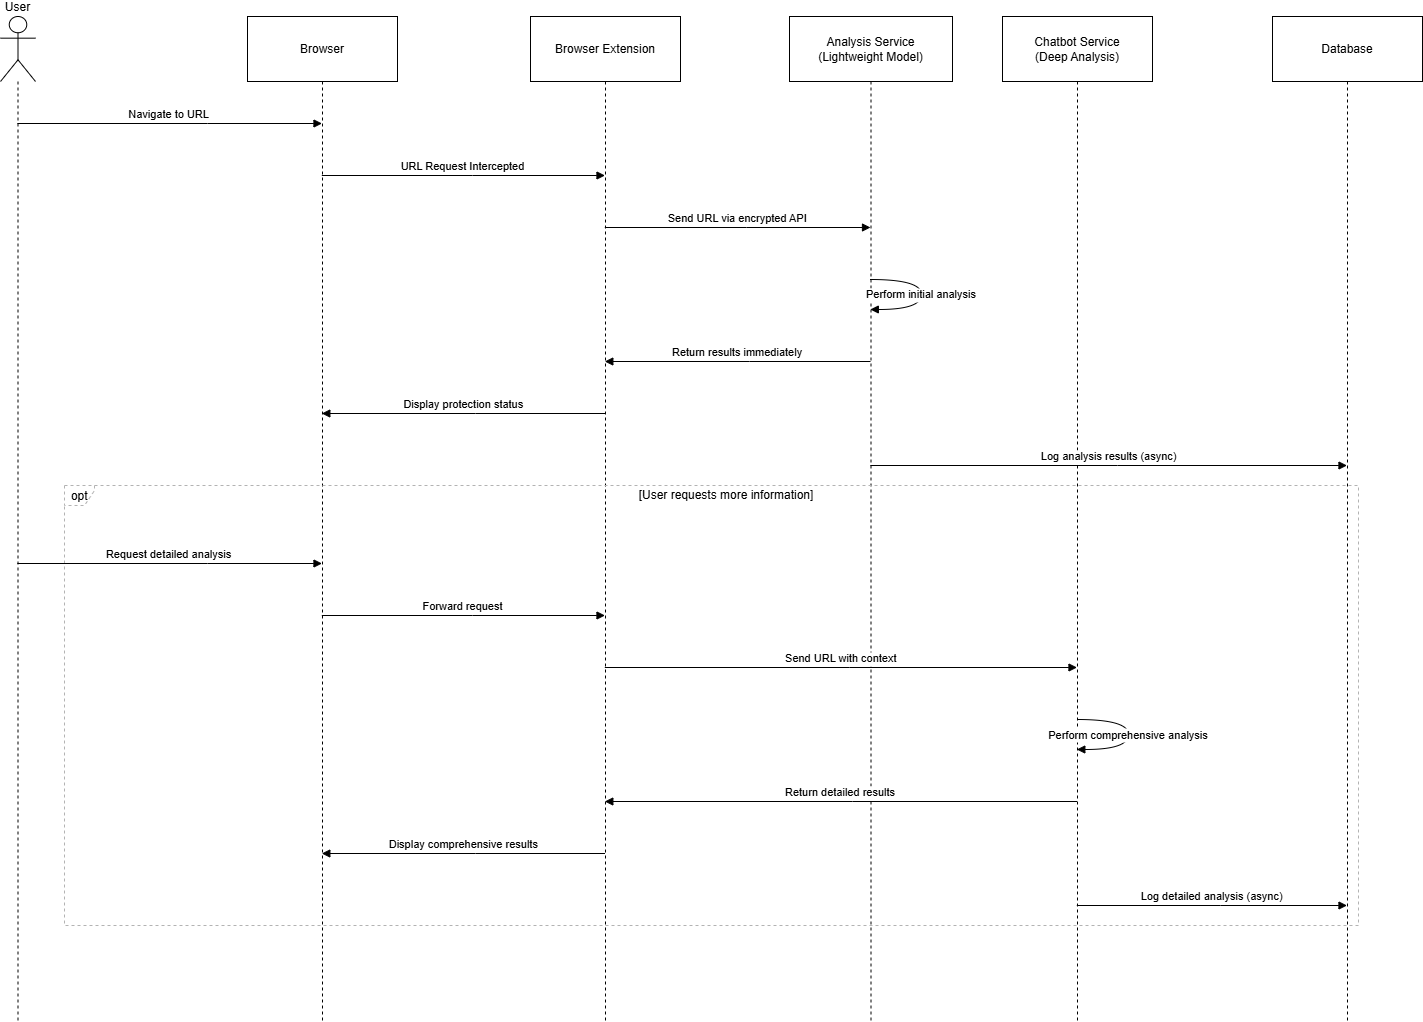

The diagram above was exported from draw.io. Its source (the exported page's mxGraphModel, read from the mxfile embedded in the PNG):
<mxGraphModel dx="1678" dy="881" grid="1" gridSize="10" guides="1" tooltips="1" connect="1" arrows="1" fold="1" page="1" pageScale="1" pageWidth="850" pageHeight="1100" math="0" shadow="0">
  <root>
    <mxCell id="0" />
    <mxCell id="1" parent="0" />
    <mxCell id="j5JcJi81Em9dH61oVjab-1" value="User" style="shape=umlLifeline;perimeter=lifelinePerimeter;whiteSpace=wrap;container=1;dropTarget=0;collapsible=0;recursiveResize=0;outlineConnect=0;portConstraint=eastwest;newEdgeStyle={&quot;edgeStyle&quot;:&quot;elbowEdgeStyle&quot;,&quot;elbow&quot;:&quot;vertical&quot;,&quot;curved&quot;:0,&quot;rounded&quot;:0};participant=umlActor;verticalAlign=bottom;labelPosition=center;verticalLabelPosition=top;align=center;size=65;" vertex="1" parent="1">
      <mxGeometry x="20" y="20" width="35" height="1004" as="geometry" />
    </mxCell>
    <mxCell id="j5JcJi81Em9dH61oVjab-2" value="Browser" style="shape=umlLifeline;perimeter=lifelinePerimeter;whiteSpace=wrap;container=1;dropTarget=0;collapsible=0;recursiveResize=0;outlineConnect=0;portConstraint=eastwest;newEdgeStyle={&quot;edgeStyle&quot;:&quot;elbowEdgeStyle&quot;,&quot;elbow&quot;:&quot;vertical&quot;,&quot;curved&quot;:0,&quot;rounded&quot;:0};size=65;" vertex="1" parent="1">
      <mxGeometry x="267" y="20" width="150" height="1004" as="geometry" />
    </mxCell>
    <mxCell id="j5JcJi81Em9dH61oVjab-3" value="Browser Extension" style="shape=umlLifeline;perimeter=lifelinePerimeter;whiteSpace=wrap;container=1;dropTarget=0;collapsible=0;recursiveResize=0;outlineConnect=0;portConstraint=eastwest;newEdgeStyle={&quot;edgeStyle&quot;:&quot;elbowEdgeStyle&quot;,&quot;elbow&quot;:&quot;vertical&quot;,&quot;curved&quot;:0,&quot;rounded&quot;:0};size=65;" vertex="1" parent="1">
      <mxGeometry x="550" y="20" width="150" height="1004" as="geometry" />
    </mxCell>
    <mxCell id="j5JcJi81Em9dH61oVjab-4" value="Analysis Service&#10;(Lightweight Model)" style="shape=umlLifeline;perimeter=lifelinePerimeter;whiteSpace=wrap;container=1;dropTarget=0;collapsible=0;recursiveResize=0;outlineConnect=0;portConstraint=eastwest;newEdgeStyle={&quot;edgeStyle&quot;:&quot;elbowEdgeStyle&quot;,&quot;elbow&quot;:&quot;vertical&quot;,&quot;curved&quot;:0,&quot;rounded&quot;:0};size=65;" vertex="1" parent="1">
      <mxGeometry x="809" y="20" width="163" height="1004" as="geometry" />
    </mxCell>
    <mxCell id="j5JcJi81Em9dH61oVjab-5" value="Chatbot Service&#10;(Deep Analysis)" style="shape=umlLifeline;perimeter=lifelinePerimeter;whiteSpace=wrap;container=1;dropTarget=0;collapsible=0;recursiveResize=0;outlineConnect=0;portConstraint=eastwest;newEdgeStyle={&quot;edgeStyle&quot;:&quot;elbowEdgeStyle&quot;,&quot;elbow&quot;:&quot;vertical&quot;,&quot;curved&quot;:0,&quot;rounded&quot;:0};size=65;" vertex="1" parent="1">
      <mxGeometry x="1022" y="20" width="150" height="1004" as="geometry" />
    </mxCell>
    <mxCell id="j5JcJi81Em9dH61oVjab-6" value="Database" style="shape=umlLifeline;perimeter=lifelinePerimeter;whiteSpace=wrap;container=1;dropTarget=0;collapsible=0;recursiveResize=0;outlineConnect=0;portConstraint=eastwest;newEdgeStyle={&quot;edgeStyle&quot;:&quot;elbowEdgeStyle&quot;,&quot;elbow&quot;:&quot;vertical&quot;,&quot;curved&quot;:0,&quot;rounded&quot;:0};size=65;" vertex="1" parent="1">
      <mxGeometry x="1292" y="20" width="150" height="1004" as="geometry" />
    </mxCell>
    <mxCell id="j5JcJi81Em9dH61oVjab-7" value="opt" style="shape=umlFrame;dashed=1;pointerEvents=0;dropTarget=0;strokeColor=#B3B3B3;height=20;width=30" vertex="1" parent="1">
      <mxGeometry x="84" y="489" width="1294" height="440" as="geometry" />
    </mxCell>
    <mxCell id="j5JcJi81Em9dH61oVjab-8" value="[User requests more information]" style="text;strokeColor=none;fillColor=none;align=center;verticalAlign=middle;whiteSpace=wrap;" vertex="1" parent="j5JcJi81Em9dH61oVjab-7">
      <mxGeometry x="30" width="1264" height="20" as="geometry" />
    </mxCell>
    <mxCell id="j5JcJi81Em9dH61oVjab-9" value="Navigate to URL" style="verticalAlign=bottom;edgeStyle=elbowEdgeStyle;elbow=vertical;curved=0;rounded=0;endArrow=block;" edge="1" parent="1" source="j5JcJi81Em9dH61oVjab-1" target="j5JcJi81Em9dH61oVjab-2">
      <mxGeometry relative="1" as="geometry">
        <Array as="points">
          <mxPoint x="227" y="127" />
        </Array>
      </mxGeometry>
    </mxCell>
    <mxCell id="j5JcJi81Em9dH61oVjab-10" value="URL Request Intercepted" style="verticalAlign=bottom;edgeStyle=elbowEdgeStyle;elbow=vertical;curved=0;rounded=0;endArrow=block;" edge="1" parent="1" source="j5JcJi81Em9dH61oVjab-2" target="j5JcJi81Em9dH61oVjab-3">
      <mxGeometry relative="1" as="geometry">
        <Array as="points">
          <mxPoint x="492" y="179" />
        </Array>
      </mxGeometry>
    </mxCell>
    <mxCell id="j5JcJi81Em9dH61oVjab-11" value="Send URL via encrypted API" style="verticalAlign=bottom;edgeStyle=elbowEdgeStyle;elbow=vertical;curved=0;rounded=0;endArrow=block;" edge="1" parent="1" source="j5JcJi81Em9dH61oVjab-3" target="j5JcJi81Em9dH61oVjab-4">
      <mxGeometry relative="1" as="geometry">
        <Array as="points">
          <mxPoint x="766" y="231" />
        </Array>
      </mxGeometry>
    </mxCell>
    <mxCell id="j5JcJi81Em9dH61oVjab-12" value="Perform initial analysis" style="curved=1;endArrow=block;rounded=0;" edge="1" parent="1" source="j5JcJi81Em9dH61oVjab-4" target="j5JcJi81Em9dH61oVjab-4">
      <mxGeometry relative="1" as="geometry">
        <Array as="points">
          <mxPoint x="941" y="283" />
          <mxPoint x="941" y="313" />
        </Array>
      </mxGeometry>
    </mxCell>
    <mxCell id="j5JcJi81Em9dH61oVjab-13" value="Return results immediately" style="verticalAlign=bottom;edgeStyle=elbowEdgeStyle;elbow=vertical;curved=0;rounded=0;endArrow=block;" edge="1" parent="1" source="j5JcJi81Em9dH61oVjab-4" target="j5JcJi81Em9dH61oVjab-3">
      <mxGeometry relative="1" as="geometry">
        <Array as="points">
          <mxPoint x="769" y="365" />
        </Array>
      </mxGeometry>
    </mxCell>
    <mxCell id="j5JcJi81Em9dH61oVjab-14" value="Display protection status" style="verticalAlign=bottom;edgeStyle=elbowEdgeStyle;elbow=vertical;curved=0;rounded=0;endArrow=block;" edge="1" parent="1" source="j5JcJi81Em9dH61oVjab-3" target="j5JcJi81Em9dH61oVjab-2">
      <mxGeometry relative="1" as="geometry">
        <Array as="points">
          <mxPoint x="495" y="417" />
        </Array>
      </mxGeometry>
    </mxCell>
    <mxCell id="j5JcJi81Em9dH61oVjab-15" value="Log analysis results (async)" style="verticalAlign=bottom;edgeStyle=elbowEdgeStyle;elbow=vertical;curved=0;rounded=0;endArrow=block;" edge="1" parent="1" source="j5JcJi81Em9dH61oVjab-4" target="j5JcJi81Em9dH61oVjab-6">
      <mxGeometry relative="1" as="geometry">
        <Array as="points">
          <mxPoint x="1137" y="469" />
        </Array>
      </mxGeometry>
    </mxCell>
    <mxCell id="j5JcJi81Em9dH61oVjab-16" value="Request detailed analysis" style="verticalAlign=bottom;edgeStyle=elbowEdgeStyle;elbow=vertical;curved=0;rounded=0;endArrow=block;" edge="1" parent="1" source="j5JcJi81Em9dH61oVjab-1" target="j5JcJi81Em9dH61oVjab-2">
      <mxGeometry relative="1" as="geometry">
        <Array as="points">
          <mxPoint x="227" y="567" />
        </Array>
      </mxGeometry>
    </mxCell>
    <mxCell id="j5JcJi81Em9dH61oVjab-17" value="Forward request" style="verticalAlign=bottom;edgeStyle=elbowEdgeStyle;elbow=vertical;curved=0;rounded=0;endArrow=block;" edge="1" parent="1" source="j5JcJi81Em9dH61oVjab-2" target="j5JcJi81Em9dH61oVjab-3">
      <mxGeometry relative="1" as="geometry">
        <Array as="points">
          <mxPoint x="492" y="619" />
        </Array>
      </mxGeometry>
    </mxCell>
    <mxCell id="j5JcJi81Em9dH61oVjab-18" value="Send URL with context" style="verticalAlign=bottom;edgeStyle=elbowEdgeStyle;elbow=vertical;curved=0;rounded=0;endArrow=block;" edge="1" parent="1" source="j5JcJi81Em9dH61oVjab-3" target="j5JcJi81Em9dH61oVjab-5">
      <mxGeometry relative="1" as="geometry">
        <Array as="points">
          <mxPoint x="869" y="671" />
        </Array>
      </mxGeometry>
    </mxCell>
    <mxCell id="j5JcJi81Em9dH61oVjab-19" value="Perform comprehensive analysis" style="curved=1;endArrow=block;rounded=0;" edge="1" parent="1" source="j5JcJi81Em9dH61oVjab-5" target="j5JcJi81Em9dH61oVjab-5">
      <mxGeometry relative="1" as="geometry">
        <Array as="points">
          <mxPoint x="1148" y="723" />
          <mxPoint x="1148" y="753" />
        </Array>
      </mxGeometry>
    </mxCell>
    <mxCell id="j5JcJi81Em9dH61oVjab-20" value="Return detailed results" style="verticalAlign=bottom;edgeStyle=elbowEdgeStyle;elbow=vertical;curved=0;rounded=0;endArrow=block;" edge="1" parent="1" source="j5JcJi81Em9dH61oVjab-5" target="j5JcJi81Em9dH61oVjab-3">
      <mxGeometry relative="1" as="geometry">
        <Array as="points">
          <mxPoint x="872" y="805" />
        </Array>
      </mxGeometry>
    </mxCell>
    <mxCell id="j5JcJi81Em9dH61oVjab-21" value="Display comprehensive results" style="verticalAlign=bottom;edgeStyle=elbowEdgeStyle;elbow=vertical;curved=0;rounded=0;endArrow=block;" edge="1" parent="1" source="j5JcJi81Em9dH61oVjab-3" target="j5JcJi81Em9dH61oVjab-2">
      <mxGeometry relative="1" as="geometry">
        <Array as="points">
          <mxPoint x="495" y="857" />
        </Array>
      </mxGeometry>
    </mxCell>
    <mxCell id="j5JcJi81Em9dH61oVjab-22" value="Log detailed analysis (async)" style="verticalAlign=bottom;edgeStyle=elbowEdgeStyle;elbow=vertical;curved=0;rounded=0;endArrow=block;" edge="1" parent="1" source="j5JcJi81Em9dH61oVjab-5" target="j5JcJi81Em9dH61oVjab-6">
      <mxGeometry relative="1" as="geometry">
        <Array as="points">
          <mxPoint x="1240" y="909" />
        </Array>
      </mxGeometry>
    </mxCell>
  </root>
</mxGraphModel>